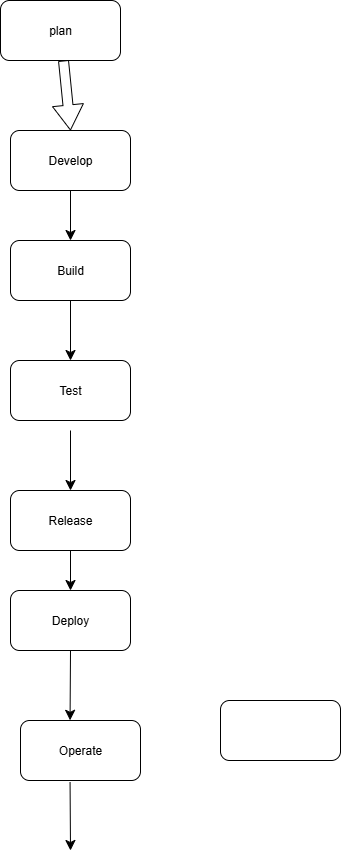

The diagram above was exported from draw.io. Its source (the exported page's mxGraphModel, read from the mxfile embedded in the PNG):
<mxGraphModel dx="1708" dy="819" grid="1" gridSize="10" guides="1" tooltips="1" connect="1" arrows="1" fold="1" page="1" pageScale="1" pageWidth="827" pageHeight="1169" math="0" shadow="0">
  <root>
    <mxCell id="0" />
    <mxCell id="1" parent="0" />
    <mxCell id="AA3NDaNdOW4UoKXGHEvO-3" value="plan" style="rounded=1;whiteSpace=wrap;html=1;" vertex="1" parent="1">
      <mxGeometry x="360" y="30" width="120" height="60" as="geometry" />
    </mxCell>
    <mxCell id="AA3NDaNdOW4UoKXGHEvO-6" value="Develop" style="rounded=1;whiteSpace=wrap;html=1;" vertex="1" parent="1">
      <mxGeometry x="370" y="160" width="120" height="60" as="geometry" />
    </mxCell>
    <mxCell id="AA3NDaNdOW4UoKXGHEvO-7" value="" style="endArrow=classic;html=1;rounded=0;fontSize=12;startSize=8;endSize=8;curved=1;exitX=0.5;exitY=1;exitDx=0;exitDy=0;" edge="1" parent="1" source="AA3NDaNdOW4UoKXGHEvO-6">
      <mxGeometry width="50" height="50" relative="1" as="geometry">
        <mxPoint x="620" y="340" as="sourcePoint" />
        <mxPoint x="430" y="270" as="targetPoint" />
      </mxGeometry>
    </mxCell>
    <mxCell id="AA3NDaNdOW4UoKXGHEvO-8" value="Build" style="rounded=1;whiteSpace=wrap;html=1;" vertex="1" parent="1">
      <mxGeometry x="370" y="270" width="120" height="60" as="geometry" />
    </mxCell>
    <mxCell id="AA3NDaNdOW4UoKXGHEvO-9" value="" style="endArrow=classic;html=1;rounded=0;fontSize=12;startSize=8;endSize=8;curved=1;exitX=0.5;exitY=1;exitDx=0;exitDy=0;" edge="1" parent="1" source="AA3NDaNdOW4UoKXGHEvO-8">
      <mxGeometry width="50" height="50" relative="1" as="geometry">
        <mxPoint x="620" y="340" as="sourcePoint" />
        <mxPoint x="430" y="390" as="targetPoint" />
      </mxGeometry>
    </mxCell>
    <mxCell id="AA3NDaNdOW4UoKXGHEvO-10" value="Test" style="rounded=1;whiteSpace=wrap;html=1;" vertex="1" parent="1">
      <mxGeometry x="370" y="390" width="120" height="60" as="geometry" />
    </mxCell>
    <mxCell id="AA3NDaNdOW4UoKXGHEvO-12" value="" style="endArrow=classic;html=1;rounded=0;fontSize=12;startSize=8;endSize=8;curved=1;" edge="1" parent="1">
      <mxGeometry width="50" height="50" relative="1" as="geometry">
        <mxPoint x="430" y="460" as="sourcePoint" />
        <mxPoint x="430" y="520" as="targetPoint" />
      </mxGeometry>
    </mxCell>
    <mxCell id="AA3NDaNdOW4UoKXGHEvO-13" value="Release" style="rounded=1;whiteSpace=wrap;html=1;" vertex="1" parent="1">
      <mxGeometry x="370" y="520" width="120" height="60" as="geometry" />
    </mxCell>
    <mxCell id="AA3NDaNdOW4UoKXGHEvO-14" value="" style="endArrow=classic;html=1;rounded=0;fontSize=12;startSize=8;endSize=8;curved=1;exitX=0.5;exitY=1;exitDx=0;exitDy=0;" edge="1" parent="1" source="AA3NDaNdOW4UoKXGHEvO-13" target="AA3NDaNdOW4UoKXGHEvO-15">
      <mxGeometry width="50" height="50" relative="1" as="geometry">
        <mxPoint x="620" y="340" as="sourcePoint" />
        <mxPoint x="430" y="630" as="targetPoint" />
      </mxGeometry>
    </mxCell>
    <mxCell id="AA3NDaNdOW4UoKXGHEvO-15" value="Deploy" style="rounded=1;whiteSpace=wrap;html=1;" vertex="1" parent="1">
      <mxGeometry x="370" y="620" width="120" height="60" as="geometry" />
    </mxCell>
    <mxCell id="AA3NDaNdOW4UoKXGHEvO-16" value="Operate" style="rounded=1;whiteSpace=wrap;html=1;" vertex="1" parent="1">
      <mxGeometry x="380" y="750" width="120" height="60" as="geometry" />
    </mxCell>
    <mxCell id="AA3NDaNdOW4UoKXGHEvO-17" value="" style="endArrow=classic;html=1;rounded=0;fontSize=12;startSize=8;endSize=8;curved=1;exitX=0.5;exitY=1;exitDx=0;exitDy=0;entryX=0.413;entryY=-0.003;entryDx=0;entryDy=0;entryPerimeter=0;" edge="1" parent="1" source="AA3NDaNdOW4UoKXGHEvO-15" target="AA3NDaNdOW4UoKXGHEvO-16">
      <mxGeometry width="50" height="50" relative="1" as="geometry">
        <mxPoint x="620" y="790" as="sourcePoint" />
        <mxPoint x="670" y="740" as="targetPoint" />
      </mxGeometry>
    </mxCell>
    <mxCell id="AA3NDaNdOW4UoKXGHEvO-18" value="" style="endArrow=classic;html=1;rounded=0;fontSize=12;startSize=8;endSize=8;curved=1;exitX=0.413;exitY=1.028;exitDx=0;exitDy=0;exitPerimeter=0;" edge="1" parent="1" source="AA3NDaNdOW4UoKXGHEvO-16">
      <mxGeometry width="50" height="50" relative="1" as="geometry">
        <mxPoint x="560" y="830" as="sourcePoint" />
        <mxPoint x="430" y="880" as="targetPoint" />
      </mxGeometry>
    </mxCell>
    <mxCell id="AA3NDaNdOW4UoKXGHEvO-19" value="" style="rounded=1;whiteSpace=wrap;html=1;" vertex="1" parent="1">
      <mxGeometry x="580" y="730" width="120" height="60" as="geometry" />
    </mxCell>
    <mxCell id="AA3NDaNdOW4UoKXGHEvO-23" value="" style="shape=flexArrow;endArrow=classic;html=1;rounded=0;fontSize=12;startSize=8;endSize=8;curved=1;entryX=0.5;entryY=0;entryDx=0;entryDy=0;" edge="1" parent="1" source="AA3NDaNdOW4UoKXGHEvO-3" target="AA3NDaNdOW4UoKXGHEvO-6">
      <mxGeometry width="50" height="50" relative="1" as="geometry">
        <mxPoint x="420" y="100" as="sourcePoint" />
        <mxPoint x="670" y="380" as="targetPoint" />
      </mxGeometry>
    </mxCell>
  </root>
</mxGraphModel>